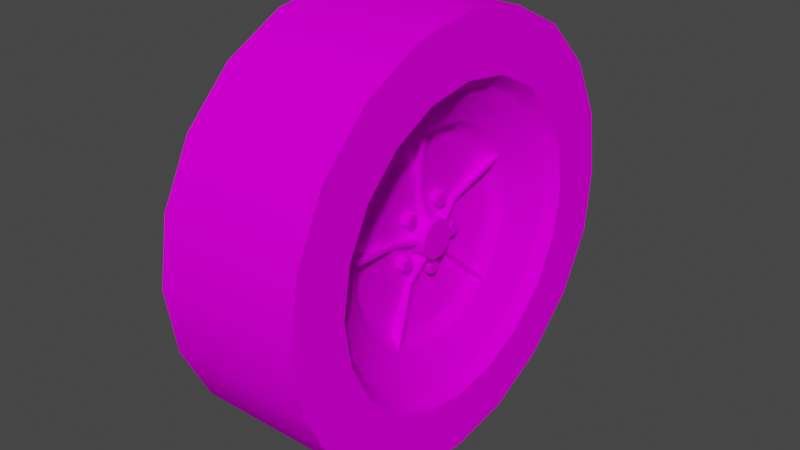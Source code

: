 # Source: RivieraWheel.blend  (saved by Blender 2.92.15; exported with 4.5.12 LTS)
import bpy
from mathutils import Matrix  # noqa: F401  (used for matrix-valued properties, if any)

bpy.ops.wm.read_factory_settings(use_empty=True)
scene = bpy.context.scene
scene.name = 'Scene'

# ---- collections
col_collection = bpy.data.collections.new('Collection'); scene.collection.children.link(col_collection)

# ---- images (referenced by path relative to the original .blend; pixels are not part of the script)
import os
ASSET_DIR = os.environ.get("B2B_ASSET_DIR", "")  # directory of the original .blend (textures are referenced by path, not embedded)
HERE = os.path.dirname(os.path.abspath(__file__))  # packed textures are extracted next to this script under _unpacked/

def load_image(name, relpath, width, height, colorspace="sRGB"):
    """Load a texture the original file referenced (path relative to the .blend, or extracted next to this script)."""
    p = next((c for c in (os.path.join(HERE, relpath), os.path.join(ASSET_DIR, relpath)) if relpath and os.path.exists(c)), "")
    if p:
        img = bpy.data.images.load(p, check_existing=True)
        img.name = name
    else:  # same state as the original file: an image datablock whose file is absent (Cycles renders it pink)
        img = bpy.data.images.new(name, width, height)
        img.source = "FILE"
        img.filepath = "//" + (relpath or name)
    img.colorspace_settings.name = colorspace
    return img
img_wheel_png = load_image('Wheel.png', 'Wheel.png', 1024, 1024, 'sRGB')

# ---- materials (node trees are filled in below, after node groups)
mat_wheel = bpy.data.materials.new('Wheel')
mat_wheel.use_backface_culling = True
mat_wheel.use_transparent_shadow = False

# ---- node groups
ng_auto_smooth = bpy.data.node_groups.new('Auto Smooth', 'GeometryNodeTree')
_s = ng_auto_smooth.interface.new_socket(name='Geometry', in_out='OUTPUT', socket_type='NodeSocketGeometry')
_s = ng_auto_smooth.interface.new_socket(name='Geometry', in_out='INPUT', socket_type='NodeSocketGeometry')
_s = ng_auto_smooth.interface.new_socket(name='Angle', in_out='INPUT', socket_type='NodeSocketFloat')
_s.subtype = 'ANGLE'
_s.min_value = 0.0
_s.max_value = 3.142
ng_auto_smooth.is_modifier = True
_N = ng_auto_smooth.nodes; _L = ng_auto_smooth.links
n0 = _N.new('NodeGroupOutput'); n0.name = 'Group Output'; n0.location = (480, -100)
n1 = _N.new('NodeGroupInput'); n1.name = 'Group Input'; n1.location = (-420, -300)
n2 = _N.new('NodeGroupInput'); n2.name = 'Group Input.001'; n2.location = (-60, -100)
n3 = _N.new('GeometryNodeSetShadeSmooth'); n3.name = 'Set Shade Smooth'; n3.location = (120, -100)
n3.domain = 'EDGE'
n4 = _N.new('GeometryNodeSetShadeSmooth'); n4.name = 'Set Shade Smooth.001'; n4.location = (300, -100)
n5 = _N.new('GeometryNodeInputMeshEdgeAngle'); n5.name = 'Edge Angle'; n5.location = (-420, -220)
n6 = _N.new('GeometryNodeInputEdgeSmooth'); n6.name = 'Is Edge Smooth'; n6.location = (-60, -160)
n7 = _N.new('GeometryNodeInputShadeSmooth'); n7.name = 'Is Face Smooth'; n7.location = (-240, -340)
n8 = _N.new('FunctionNodeBooleanMath'); n8.name = 'Boolean Math'; n8.location = (-60, -220)
n9 = _N.new('FunctionNodeCompare'); n9.name = 'Compare'; n9.location = (-240, -180)
n9.operation = 'LESS_EQUAL'
_L.new(n5.outputs[0], n9.inputs[0])
_L.new(n4.outputs[0], n0.inputs[0])
_L.new(n1.outputs[1], n9.inputs[1])
_L.new(n9.outputs[0], n8.inputs[0])
_L.new(n7.outputs[0], n8.inputs[1])
_L.new(n2.outputs[0], n3.inputs[0])
_L.new(n6.outputs[0], n3.inputs[1])
_L.new(n3.outputs[0], n4.inputs[0])
_L.new(n8.outputs[0], n3.inputs[2])
n0.is_active_output = True

# ---- material node trees
mat_wheel.use_nodes = True; mat_wheel.node_tree.nodes.clear()
_N = mat_wheel.node_tree.nodes; _L = mat_wheel.node_tree.links
n0 = _N.new('ShaderNodeBsdfPrincipled'); n0.name = 'Principled BSDF'; n0.location = (10, 300)
n0.distribution = 'GGX'
n0.subsurface_method = 'BURLEY'
n0.inputs[3].default_value = 1.45
n0.inputs[13].default_value = 0.0
n0.inputs[27].default_value = (0.0, 0.0, 0.0, 1.0)
n0.inputs[28].default_value = 1.0
n1 = _N.new('ShaderNodeOutputMaterial'); n1.name = 'Material Output'; n1.location = (300, 300)
n2 = _N.new('ShaderNodeTexImage'); n2.name = 'Image Texture'; n2.location = (-335, 151)
n2.image = img_wheel_png
_L.new(n0.outputs[0], n1.inputs[0])
_L.new(n2.outputs[0], n0.inputs[0])
n1.is_active_output = True

# ---- world
world_world = bpy.data.worlds.new('World'); scene.world = world_world
world_world.use_nodes = True; world_world.node_tree.nodes.clear()
_N = world_world.node_tree.nodes; _L = world_world.node_tree.links
n0 = _N.new('ShaderNodeOutputWorld'); n0.name = 'World Output'; n0.location = (300, 300)
n1 = _N.new('ShaderNodeBackground'); n1.name = 'Background'; n1.location = (10, 300)
n1.inputs[0].default_value = (0.05088, 0.05088, 0.05088, 1.0)
_L.new(n1.outputs[0], n0.inputs[0])
n0.is_active_output = True
world_world.color = (0.05088, 0.05088, 0.05088)
world_world.use_sun_shadow = False
world_world.sun_shadow_jitter_overblur = 0.0

# ---- meshes
me_cube_008 = bpy.data.meshes.new('Cube.008')
me_cube_008.from_pydata([(-0.146, -0.0001663, -0.3455), (-0.1448, -0.0001657, -0.2319), (-0.1431, -0.09877, -0.3306), (-0.1448, -0.07183, -0.2205), (-0.1431, -0.1951, -0.2815), (-0.1448, -0.1365, -0.1876), (-0.1461, -0.2797, -0.203), (-0.1448, -0.1878, -0.1363), (-0.1461, -0.3287, -0.1067), (-0.1448, -0.2207, -0.07163), (-0.1461, -0.3457, 2.81e-05), (-0.1448, -0.2321, 2.736e-05), (-0.1461, -0.3287, 0.1068), (-0.1448, -0.2207, 0.07169), (-0.1461, -0.2797, 0.2031), (-0.1448, -0.1878, 0.1363), (-0.1461, -0.2032, 0.2795), (-0.1448, -0.1365, 0.1876), (-0.1461, -0.1069, 0.3286), (-0.1448, -0.07182, 0.2206), (-0.1461, -0.0001611, 0.3455), (-0.1448, -0.0001621, 0.2319), (-0.1461, 0.1066, 0.3286), (-0.1448, 0.0715, 0.2206), (-0.1461, 0.2029, 0.2795), (-0.1448, 0.1361, 0.1876), (-0.1461, 0.2793, 0.2031), (-0.1448, 0.1874, 0.1363), (-0.1461, 0.3284, 0.1068), (-0.1448, 0.2204, 0.07168), (-0.1461, 0.3453, 2.284e-05), (-0.1448, 0.2317, 2.387e-05), (-0.1461, 0.3284, -0.1067), (-0.1448, 0.2204, -0.07164), (-0.1461, 0.2793, -0.2031), (-0.1448, 0.1874, -0.1363), (-0.146, 0.2029, -0.2795), (-0.1448, 0.1361, -0.1876), (-0.146, 0.1066, -0.3286), (-0.1448, 0.07149, -0.2205), (0.0948, -0.09877, -0.3306), (0.09187, -0.0001664, -0.3455), (0.09479, -0.1951, -0.2815), (0.09186, -0.2797, -0.203), (0.09186, -0.3287, -0.1067), (0.09185, -0.3457, 3.862e-05), (0.09185, -0.3287, 0.1068), (0.09185, -0.2797, 0.2031), (0.09184, -0.2032, 0.2795), (0.09184, -0.1069, 0.3286), (0.09184, -0.0001613, 0.3455), (0.09184, 0.1066, 0.3286), (0.09184, 0.2029, 0.2795), (0.09185, 0.2793, 0.2031), (0.09185, 0.3284, 0.1068), (0.09185, 0.3453, 3.333e-05), (0.09186, 0.3284, -0.1067), (0.09186, 0.2793, -0.203), (0.09187, 0.2029, -0.2795), (0.09187, 0.1066, -0.3285), (0.04084, 0.05336, -0.1647), (0.04084, 0.1016, -0.1401), (0.04084, 0.14, -0.1018), (0.04084, 0.1646, -0.05349), (0.04084, 0.173, 3.458e-05), (0.04083, 0.1646, 0.05356), (0.09185, -0.2379, 0.07728), (0.04083, 0.14, 0.1018), (0.09185, -0.1471, 0.2023), (0.09184, -0.0774, 0.2378), (0.04083, 0.1016, 0.1402), (0.04083, 0.05336, 0.1648), (0.04083, -0.0001626, 0.1732), (0.04083, -0.05368, 0.1648), (0.09185, 0.2376, 0.07728), (0.09185, 0.2498, 3.417e-05), (0.09186, 0.2376, -0.07721), (0.09186, 0.2021, -0.1469), (0.09186, 0.1468, -0.2022), (0.09186, 0.07708, -0.2377), (0.09186, -0.07741, -0.2377), (0.09187, -0.0001658, -0.2499), (0.09186, -0.1471, -0.2022), (0.09186, -0.2024, -0.1469), (0.09186, -0.2379, -0.0772), (0.09185, -0.2501, 3.795e-05), (0.04083, -0.102, 0.1402), (0.09185, -0.2024, 0.147), (0.04083, -0.1403, 0.1018), (0.04083, -0.1649, 0.05356), (0.09184, -0.000162, 0.25), (0.09184, 0.07708, 0.2378), (0.09185, 0.1468, 0.2023), (0.09185, 0.2021, 0.147), (0.04084, -0.1734, 3.719e-05), (0.04084, -0.1649, -0.05348), (0.04084, -0.1403, -0.1018), (0.04084, -0.102, -0.1401), (0.04084, -0.0001652, -0.1732), (0.04084, -0.05369, -0.1647), (0.07255, -0.07183, -0.2205), (0.07255, -0.0001656, -0.2319), (0.07255, -0.1365, -0.1876), (0.07254, -0.1878, -0.1363), (0.07254, -0.2207, -0.07162), (0.07254, -0.2321, 3.781e-05), (0.07253, -0.2207, 0.0717), (0.07253, -0.1878, 0.1363), (0.07253, -0.1365, 0.1876), (0.07253, -0.07182, 0.2206), (0.07253, -0.0001621, 0.2319), (0.07253, 0.0715, 0.2206), (0.07253, 0.1361, 0.1876), (0.07253, 0.1874, 0.1363), (0.07253, 0.2204, 0.07169), (0.07254, 0.2317, 3.432e-05), (0.07254, 0.2204, -0.07163), (0.07254, 0.1874, -0.1363), (0.07255, 0.1361, -0.1876), (0.07255, 0.07149, -0.2205), (-0.1448, -0.07688, -0.2361), (-0.1448, -0.0001658, -0.2482), (-0.1448, -0.1461, -0.2008), (-0.1448, -0.201, -0.1459), (-0.1448, -0.2363, -0.07669), (-0.1448, -0.2484, 2.746e-05), (-0.1448, -0.2363, 0.07674), (-0.1448, -0.201, 0.1459), (-0.1448, -0.1461, 0.2009), (-0.1448, -0.07688, 0.2361), (-0.1448, -0.000162, 0.2483), (-0.1448, 0.07655, 0.2361), (-0.1448, 0.1458, 0.2009), (-0.1448, 0.2007, 0.1459), (-0.1448, 0.2359, 0.07674), (-0.1448, 0.2481, 2.372e-05), (-0.1448, 0.2359, -0.07669), (-0.1448, 0.2007, -0.1459), (-0.1448, 0.1458, -0.2008), (-0.1448, 0.07655, -0.2361), (-0.01989, -0.0001656, -0.2319), (-0.01989, -0.07183, -0.2205), (-0.0199, -0.1365, -0.1876), (-0.0199, -0.1878, -0.1363), (-0.0199, -0.2207, -0.07162), (-0.0199, -0.2321, 3.656e-05), (-0.01991, -0.2207, 0.0717), (-0.01991, -0.1878, 0.1363), (-0.01991, -0.1365, 0.1876), (-0.01991, -0.07182, 0.2206), (-0.01991, -0.0001621, 0.2319), (-0.01991, 0.0715, 0.2206), (-0.01991, 0.1361, 0.1876), (-0.01991, 0.1874, 0.1363), (-0.01991, 0.2204, 0.07169), (-0.0199, 0.2317, 3.307e-05), (-0.0199, 0.2204, -0.07163), (-0.0199, 0.1874, -0.1363), (-0.0199, 0.1361, -0.1876), (-0.01989, 0.07149, -0.2205), (-0.01354, -0.0001639, 3.519e-05), (0.01597, -0.0002795, -0.03056), (0.01597, 0.009161, -0.02907), (0.01596, 0.01768, -0.02473), (0.01596, 0.02444, -0.01797), (0.01596, 0.02878, -0.009452), (0.01596, 0.03027, -1.148e-05), (0.01595, 0.02878, 0.009429), (0.01595, 0.02444, 0.01795), (0.01595, 0.01768, 0.0247), (0.01595, 0.009161, 0.02904), (0.01594, -0.000279, 0.03054), (0.01595, -0.00972, 0.02904), (0.01595, -0.01824, 0.0247), (0.01595, -0.02499, 0.01795), (0.01595, -0.02933, 0.009429), (0.01596, -0.03083, -1.102e-05), (0.01596, -0.02933, -0.009452), (0.01596, -0.02499, -0.01797), (0.01596, -0.01824, -0.02473), (0.01597, -0.00972, -0.02907), (0.04475, -0.0002795, -0.03056), (0.04475, 0.009161, -0.02907), (0.04475, 0.01768, -0.02473), (0.04474, 0.02444, -0.01797), (0.04474, 0.02878, -0.009452), (0.04474, 0.03027, -1.148e-05), (0.04473, 0.02878, 0.009429), (0.04473, 0.02444, 0.01795), (0.04473, 0.01768, 0.0247), (0.04473, 0.009161, 0.02904), (0.04473, -0.000279, 0.03054), (0.04473, -0.00972, 0.02904), (0.04473, -0.01824, 0.0247), (0.04473, -0.02499, 0.01795), (0.04473, -0.02933, 0.009429), (0.04474, -0.03083, -1.102e-05), (0.04474, -0.02933, -0.009452), (0.04474, -0.02499, -0.01797), (0.04475, -0.01824, -0.02473), (0.04475, -0.00972, -0.02907), (0.0409, -0.1186, -0.1238), (0.0409, -0.122, -0.12), (0.0409, -0.1535, 0.07588), (0.0409, -0.1502, 0.083), (0.04089, 0.02479, 0.1695), (0.04089, 0.03077, 0.1686), (0.0409, 0.1682, 0.03105), (0.0409, 0.1691, 0.02482), (0.0409, 0.08071, -0.1507), (0.04091, 0.07553, -0.1532), (0.04081, 0.005022, -0.01593), (0.04081, 0.009701, -0.01354), (0.04081, 0.01662, 3.517e-05), (0.04081, 0.0158, 0.005222), (0.0408, 0.005023, 0.016), (0.0408, -0.0001638, 0.01682), (0.0408, -0.01374, 0.0099), (0.04081, -0.01613, 0.005222), (0.04081, -0.01374, -0.00983), (0.04081, -0.01003, -0.01354), (0.02057, -0.1186, -0.1238), (0.02057, -0.122, -0.12), (0.02056, -0.1535, 0.07588), (0.02056, -0.1502, 0.083), (0.02056, 0.02479, 0.1695), (0.02056, 0.03077, 0.1686), (0.02056, 0.1682, 0.03105), (0.02056, 0.1691, 0.02482), (0.02057, 0.08071, -0.1507), (0.02057, 0.07553, -0.1532), (0.01553, 0.005022, -0.01593), (0.01553, 0.009701, -0.01354), (0.01553, 0.01662, 3.517e-05), (0.01553, 0.0158, 0.005222), (0.01552, 0.005023, 0.016), (0.01552, -0.0001638, 0.01682), (0.01553, -0.01374, 0.0099), (0.01553, -0.01613, 0.005222), (0.01553, -0.01374, -0.00983), (0.01553, -0.01003, -0.01354), (0.0253, 0.01439, 0.07272), (0.0253, 0.008804, 0.07358), (0.01713, 0.01439, 0.07272), (0.01713, 0.008804, 0.07358), (0.0253, 0.07244, 0.01458), (0.02531, 0.07331, 0.008871), (0.01713, 0.07244, 0.01458), (0.01714, 0.07331, 0.008871), (0.02531, 0.03108, -0.06737), (0.02531, 0.03601, -0.06496), (0.01714, 0.03108, -0.06737), (0.01714, 0.03601, -0.06496), (0.0253, -0.0644, 0.03681), (0.0253, -0.06726, 0.03091), (0.01713, -0.0644, 0.03681), (0.01713, -0.06726, 0.03091), (0.02531, -0.05452, -0.05091), (0.02531, -0.05096, -0.05465), (0.01714, -0.05452, -0.05091), (0.01714, -0.05096, -0.05465), (0.02634, -0.0001651, -0.1608), (0.0201, -0.000165, -0.1472), (0.0201, 0.04533, -0.14), (0.02634, 0.04954, -0.1529), (0.02634, 0.09437, -0.1301), (0.0201, 0.08637, -0.1191), (0.0201, 0.1189, -0.0865), (0.02633, 0.13, -0.0945), (0.02633, 0.1528, -0.04967), (0.02009, 0.1399, -0.04546), (0.02009, 0.1471, 3.427e-05), (0.02633, 0.1607, 3.433e-05), (0.02633, 0.1528, 0.04974), (0.02009, 0.1399, 0.04553), (0.02009, 0.1189, 0.08657), (0.02633, 0.13, 0.09457), (0.02632, 0.09437, 0.1302), (0.02009, 0.08637, 0.1191), (0.02008, 0.04533, 0.1401), (0.02632, 0.04954, 0.153), (0.02632, -0.0001627, 0.1609), (0.02008, -0.0001628, 0.1473), (0.02008, -0.04566, 0.1401), (0.02632, -0.04986, 0.153), (0.02632, -0.0947, 0.1302), (0.02009, -0.0867, 0.1191), (0.02009, -0.1193, 0.08657), (0.02633, -0.1303, 0.09457), (0.02633, -0.1531, 0.04974), (0.02009, -0.1402, 0.04553), (0.02009, -0.1474, 3.649e-05), (0.02633, -0.161, 3.675e-05), (0.02633, -0.1531, -0.04966), (0.02009, -0.1402, -0.04546), (0.0201, -0.1193, -0.0865), (0.02633, -0.1303, -0.0945), (0.02634, -0.0947, -0.1301), (0.0201, -0.0867, -0.1191), (0.0201, -0.04566, -0.14), (0.02634, -0.04987, -0.1529), (0.03203, -0.01046, -0.06578), (0.01553, -0.01046, -0.06578), (0.03203, -0.000215, -0.06101), (0.01553, -0.000215, -0.06101), (0.03203, 0.0007768, -0.04976), (0.01553, 0.0007768, -0.04976), (0.03203, -0.008472, -0.04327), (0.01553, -0.008472, -0.04327), (0.03203, -0.01871, -0.04804), (0.01553, -0.01871, -0.04804), (0.03203, -0.0197, -0.05929), (0.01553, -0.0197, -0.05929), (0.03203, -0.05799, -0.01895), (0.01553, -0.05799, -0.01895), (0.03203, -0.04687, -0.01696), (0.01553, -0.04687, -0.01696), (0.03203, -0.04303, -0.006337), (0.01553, -0.04303, -0.006337), (0.03203, -0.05032, 0.002297), (0.01553, -0.05032, 0.002297), (0.03203, -0.06144, 0.0003076), (0.01553, -0.06144, 0.0003076), (0.03203, -0.06527, -0.01032), (0.01553, -0.06527, -0.01032), (0.03203, 0.05182, -0.03764), (0.01553, 0.05182, -0.03764), (0.03203, 0.06096, -0.03101), (0.01553, 0.06096, -0.03101), (0.03203, 0.05978, -0.01977), (0.01553, 0.05978, -0.01977), (0.03203, 0.04946, -0.01518), (0.01553, 0.04946, -0.01518), (0.03203, 0.04032, -0.02182), (0.01553, 0.04032, -0.02182), (0.03203, 0.0415, -0.03305), (0.01553, 0.0415, -0.03305), (0.03203, 0.04278, 0.02882), (0.01553, 0.04278, 0.02882), (0.03203, 0.05064, 0.03694), (0.01553, 0.05064, 0.03694), (0.03203, 0.04754, 0.0478), (0.01553, 0.04754, 0.0478), (0.03203, 0.03658, 0.05055), (0.01553, 0.03658, 0.05055), (0.03203, 0.02872, 0.04243), (0.01553, 0.02872, 0.04243), (0.03203, 0.03182, 0.03157), (0.01553, 0.03182, 0.03157), (0.03203, -0.02115, 0.04017), (0.01553, -0.02115, 0.04017), (0.03203, -0.01471, 0.04945), (0.01553, -0.01471, 0.04945), (0.03203, -0.01953, 0.05966), (0.01553, -0.01953, 0.05966), (0.03203, -0.03079, 0.0606), (0.01553, -0.03079, 0.0606), (0.03203, -0.03723, 0.05131), (0.01553, -0.03723, 0.05131), (0.03203, -0.0324, 0.0411), (0.01553, -0.0324, 0.0411)], [], [(0, 41, 40, 2), (2, 40, 42, 4), (4, 42, 43, 6), (6, 43, 44, 8), (8, 44, 45, 10), (10, 45, 46, 12), (12, 46, 47, 14), (14, 47, 48, 16), (16, 48, 49, 18), (18, 49, 50, 20), (20, 50, 51, 22), (22, 51, 52, 24), (24, 52, 53, 26), (26, 53, 54, 28), (28, 54, 55, 30), (30, 55, 56, 32), (32, 56, 57, 34), (34, 57, 58, 36), (36, 58, 59, 38), (38, 59, 41, 0), (27, 25, 132, 133), (81, 80, 40, 41), (80, 82, 42, 40), (82, 83, 43, 42), (83, 84, 44, 43), (84, 85, 45, 44), (85, 66, 46, 45), (66, 87, 47, 46), (87, 68, 48, 47), (68, 69, 49, 48), (69, 90, 50, 49), (90, 91, 51, 50), (91, 92, 52, 51), (92, 93, 53, 52), (93, 74, 54, 53), (74, 75, 55, 54), (75, 76, 56, 55), (76, 77, 57, 56), (77, 78, 58, 57), (78, 79, 59, 58), (79, 81, 41, 59), (96, 296, 293, 95), (99, 300, 297, 97), (297, 296, 96, 97), (261, 300, 99, 98), (293, 292, 94, 95), (263, 266, 163, 162), (267, 270, 165, 164), (271, 274, 167, 166), (275, 278, 169, 168), (279, 282, 171, 170), (283, 286, 173, 172), (287, 290, 175, 174), (291, 294, 177, 176), (295, 298, 179, 178), (262, 263, 162, 161), (101, 100, 80, 81), (100, 102, 82, 80), (102, 103, 83, 82), (103, 104, 84, 83), (104, 105, 85, 84), (105, 106, 66, 85), (106, 107, 87, 66), (107, 108, 68, 87), (108, 109, 69, 68), (109, 110, 90, 69), (110, 111, 91, 90), (111, 112, 92, 91), (112, 113, 93, 92), (113, 114, 74, 93), (114, 115, 75, 74), (115, 116, 76, 75), (116, 117, 77, 76), (117, 118, 78, 77), (118, 119, 79, 78), (119, 101, 81, 79), (116, 115, 64, 63), (157, 158, 160), (102, 100, 99, 97), (144, 145, 160), (115, 114, 65, 64), (158, 159, 160), (100, 101, 98, 99), (145, 146, 160), (114, 113, 67, 65), (159, 140, 160), (14, 16, 128, 127), (13, 11, 125, 126), (29, 27, 133, 134), (15, 13, 126, 127), (31, 29, 134, 135), (17, 15, 127, 128), (3, 1, 121, 120), (33, 31, 135, 136), (19, 17, 128, 129), (5, 3, 120, 122), (35, 33, 136, 137), (21, 19, 129, 130), (7, 5, 122, 123), (37, 35, 137, 138), (23, 21, 130, 131), (9, 7, 123, 124), (39, 37, 138, 139), (25, 23, 131, 132), (11, 9, 124, 125), (1, 39, 139, 121), (16, 18, 129, 128), (12, 14, 127, 126), (10, 12, 126, 125), (8, 10, 125, 124), (6, 8, 124, 123), (4, 6, 123, 122), (2, 4, 122, 120), (0, 2, 120, 121), (38, 0, 121, 139), (18, 20, 130, 129), (20, 22, 131, 130), (22, 24, 132, 131), (24, 26, 133, 132), (26, 28, 134, 133), (28, 30, 135, 134), (30, 32, 136, 135), (32, 34, 137, 136), (34, 36, 138, 137), (36, 38, 139, 138), (39, 1, 140, 159), (37, 39, 159, 158), (35, 37, 158, 157), (33, 35, 157, 156), (31, 33, 156, 155), (29, 31, 155, 154), (27, 29, 154, 153), (25, 27, 153, 152), (23, 25, 152, 151), (21, 23, 151, 150), (19, 21, 150, 149), (17, 19, 149, 148), (15, 17, 148, 147), (13, 15, 147, 146), (11, 13, 146, 145), (9, 11, 145, 144), (7, 9, 144, 143), (5, 7, 143, 142), (3, 5, 142, 141), (1, 3, 141, 140), (146, 147, 160), (113, 112, 70, 67), (147, 148, 160), (112, 111, 71, 70), (148, 149, 160), (111, 110, 72, 71), (149, 150, 160), (110, 109, 73, 72), (150, 151, 160), (109, 108, 86, 73), (143, 144, 160), (103, 102, 97, 96), (156, 157, 160), (117, 116, 63, 62), (142, 143, 160), (104, 103, 96, 95), (155, 156, 160), (118, 117, 62, 61), (141, 142, 160), (105, 104, 95, 94), (154, 155, 160), (119, 118, 61, 60), (140, 141, 160), (106, 105, 94, 89), (153, 154, 160), (101, 119, 60, 98), (107, 106, 89, 88), (152, 153, 160), (108, 107, 88, 86), (151, 152, 160), (289, 288, 88, 89), (285, 284, 73, 86), (281, 280, 71, 72), (278, 279, 170, 169), (282, 283, 172, 171), (286, 287, 174, 173), (290, 291, 176, 175), (294, 295, 178, 177), (298, 299, 180, 179), (299, 262, 161, 180), (274, 275, 168, 167), (270, 271, 166, 165), (266, 267, 164, 163), (265, 264, 60, 61), (94, 292, 289, 89), (277, 276, 67, 70), (88, 288, 285, 86), (273, 272, 64, 65), (73, 284, 281, 72), (269, 268, 62, 63), (71, 280, 277, 70), (67, 276, 273, 65), (64, 272, 269, 63), (180, 161, 181, 200), (62, 268, 265, 61), (200, 181, 182, 183, 184, 185, 186, 187, 188, 189, 190, 191, 192, 193, 194, 195, 196, 197, 198, 199), (179, 180, 200, 199), (164, 165, 185, 184), (178, 179, 199, 198), (161, 162, 182, 181), (162, 163, 183, 182), (176, 177, 197, 196), (167, 168, 188, 187), (169, 170, 190, 189), (174, 175, 195, 194), (165, 166, 186, 185), (171, 172, 192, 191), (172, 173, 193, 192), (163, 164, 184, 183), (173, 174, 194, 193), (170, 171, 191, 190), (175, 176, 196, 195), (168, 169, 189, 188), (177, 178, 198, 197), (166, 167, 187, 186), (257, 258, 220, 219), (253, 254, 218, 217), (241, 242, 216, 215), (246, 245, 214, 213), (249, 250, 212, 211), (258, 201, 221, 260), (250, 209, 229, 252), (242, 205, 225, 244), (249, 211, 231, 251), (253, 217, 237, 255), (245, 207, 227, 247), (257, 219, 239, 259), (254, 203, 223, 256), (246, 213, 233, 248), (241, 215, 235, 243), (206, 241, 243, 226), (216, 242, 244, 236), (206, 205, 242, 241), (208, 246, 248, 228), (214, 245, 247, 234), (208, 207, 245, 246), (210, 249, 251, 230), (212, 250, 252, 232), (210, 209, 250, 249), (218, 254, 256, 238), (204, 253, 255, 224), (204, 203, 254, 253), (202, 257, 259, 222), (220, 258, 260, 240), (202, 201, 258, 257), (300, 261, 262, 299), (296, 297, 298, 295), (292, 293, 294, 291), (288, 289, 290, 287), (284, 285, 286, 283), (280, 281, 282, 279), (276, 277, 278, 275), (272, 273, 274, 271), (268, 269, 270, 267), (264, 265, 266, 263), (279, 278, 277, 280), (283, 282, 281, 284), (287, 286, 285, 288), (291, 290, 289, 292), (295, 294, 293, 296), (299, 298, 297, 300), (263, 262, 261, 264), (275, 274, 273, 276), (271, 270, 269, 272), (267, 266, 265, 268), (60, 264, 261, 98), (301, 302, 304, 303), (303, 304, 306, 305), (305, 306, 308, 307), (307, 308, 310, 309), (309, 310, 312, 311), (311, 312, 302, 301), (301, 303, 305, 307, 309, 311), (313, 314, 316, 315), (315, 316, 318, 317), (317, 318, 320, 319), (319, 320, 322, 321), (321, 322, 324, 323), (323, 324, 314, 313), (313, 315, 317, 319, 321, 323), (325, 326, 328, 327), (327, 328, 330, 329), (329, 330, 332, 331), (331, 332, 334, 333), (333, 334, 336, 335), (335, 336, 326, 325), (325, 327, 329, 331, 333, 335), (337, 338, 340, 339), (339, 340, 342, 341), (341, 342, 344, 343), (343, 344, 346, 345), (345, 346, 348, 347), (347, 348, 338, 337), (337, 339, 341, 343, 345, 347), (349, 350, 352, 351), (351, 352, 354, 353), (353, 354, 356, 355), (355, 356, 358, 357), (357, 358, 360, 359), (359, 360, 350, 349), (349, 351, 353, 355, 357, 359)])
me_cube_008.polygons.foreach_set('use_smooth', [True] * 306)
_k = set([(60, 61), (60, 98), (61, 62), (62, 63), (63, 64), (64, 65), (65, 67), (66, 85), (66, 87), (67, 70), (68, 69), (68, 87), (69, 90), (70, 71), (71, 72), (72, 73), (73, 86), (74, 75), (74, 93), (75, 76), (76, 77), (77, 78), (78, 79), (79, 81), (80, 81), (80, 82), (82, 83), (83, 84), (84, 85), (86, 88), (88, 89), (89, 94), (90, 91), (91, 92), (92, 93), (94, 95), (95, 96), (96, 97), (97, 99), (98, 99), (100, 101), (100, 102), (101, 119), (102, 103), (103, 104), (104, 105), (105, 106), (106, 107), (107, 108), (108, 109), (109, 110), (110, 111), (111, 112), (112, 113), (113, 114), (114, 115), (115, 116), (116, 117), (117, 118), (118, 119)])
me_cube_008.attributes.new('sharp_edge', 'BOOLEAN', 'EDGE').data.foreach_set('value', [ (min(e.vertices), max(e.vertices)) in _k for e in me_cube_008.edges])
_uv = me_cube_008.uv_layers.new(name='UVMap')
_uv.uv.foreach_set('vector', [0.1705, 0.4538, 0.3241, 0.4538, 0.3241, 0.6635, 0.1705, 0.6635, 0.1705, 0.4545, 0.3241, 0.4545, 0.3241, 0.6635, 0.1705, 0.6635, 0.1705, 0.455, 0.3241, 0.455, 0.3241, 0.6638, 0.1705, 0.6638, 0.1705, 0.4544, 0.3241, 0.4544, 0.3241, 0.6649, 0.1705, 0.6649, 0.3244, 0.6628, 0.1708, 0.6628, 0.1708, 0.4551, 0.3244, 0.4551, 0.3244, 0.6638, 0.1708, 0.6638, 0.1708, 0.4551, 0.3244, 0.4551, 0.3244, 0.6638, 0.1708, 0.6638, 0.1708, 0.4542, 0.3244, 0.4542, 0.3244, 0.6629, 0.1708, 0.6629, 0.1708, 0.4545, 0.3244, 0.4545, 0.3244, 0.664, 0.1708, 0.664, 0.1708, 0.4538, 0.3244, 0.4538, 0.3241, -0.3945, 0.1705, -0.3945, 0.1705, -0.5842, 0.3241, -0.5842, 0.3241, 0.6638, 0.1705, 0.6638, 0.1705, 0.4534, 0.3241, 0.4534, 0.3241, 0.6639, 0.1705, 0.6639, 0.1705, 0.4538, 0.3241, 0.4538, 0.3241, 0.664, 0.1705, 0.664, 0.1705, 0.4535, 0.3241, 0.4535, 0.3241, 0.6637, 0.1705, 0.6637, 0.1705, 0.4538, 0.3241, 0.4538, 0.3242, 0.6645, 0.1706, 0.6645, 0.1706, 0.4538, 0.3242, 0.4538, 0.3242, 0.6633, 0.1706, 0.6633, 0.1706, 0.4533, 0.3242, 0.4533, 0.3242, 0.6627, 0.1706, 0.6627, 0.1706, 0.4539, 0.3242, 0.4539, 0.3242, 0.6643, 0.1706, 0.6643, 0.1706, 0.453, 0.3242, 0.453, 0.3242, 0.6634, 0.1706, 0.6634, 0.1706, 0.4532, 0.3242, 0.4532, 0.1705, 0.4539, 0.3241, 0.4539, 0.3241, 0.6645, 0.1705, 0.6645, 0.833, 0.05252, 0.8069, 0.03579, 0.8079, 0.02373, 0.8358, 0.04165, 0.3792, 0.6338, 0.3933, 0.5461, 0.4858, 0.5758, 0.4626, 0.7199, 0.3933, 0.5461, 0.3933, 0.4539, 0.4858, 0.4242, 0.4858, 0.5758, 0.3933, 0.4539, 0.3792, 0.3662, 0.4626, 0.2801, 0.4858, 0.4242, 0.3792, 0.3662, 0.3524, 0.2916, 0.4187, 0.1575, 0.4626, 0.2801, 0.3524, 0.2916, 0.3156, 0.2374, 0.3581, 0.06846, 0.4187, 0.1575, 0.3156, 0.2374, 0.2722, 0.2089, 0.2869, 0.02163, 0.3581, 0.06846, 0.2722, 0.2089, 0.2267, 0.2089, 0.212, 0.02163, 0.2869, 0.02163, 0.2267, 0.2089, 0.1834, 0.2374, 0.1409, 0.06846, 0.212, 0.02163, 0.1834, 0.2374, 0.1465, 0.2916, 0.0803, 0.1575, 0.1409, 0.06846, 0.1465, 0.2916, 0.1198, 0.3662, 0.0363, 0.2801, 0.0803, 0.1575, 0.1198, 0.3662, 0.1057, 0.4539, 0.01317, 0.4242, 0.0363, 0.2801, 0.1057, 0.4539, 0.1057, 0.5461, 0.01317, 0.5758, 0.01317, 0.4242, 0.1057, 0.5461, 0.1198, 0.6338, 0.0363, 0.7199, 0.01317, 0.5758, 0.1198, 0.6338, 0.1465, 0.7084, 0.0803, 0.8425, 0.0363, 0.7199, 0.1465, 0.7084, 0.1834, 0.7626, 0.1409, 0.9315, 0.0803, 0.8425, 0.1834, 0.7626, 0.2267, 0.7911, 0.212, 0.9784, 0.1409, 0.9315, 0.2267, 0.7911, 0.2722, 0.7911, 0.2869, 0.9784, 0.212, 0.9784, 0.2722, 0.7911, 0.3156, 0.7626, 0.3581, 0.9315, 0.2869, 0.9784, 0.3156, 0.7626, 0.3524, 0.7084, 0.4187, 0.8425, 0.3581, 0.9315, 0.3524, 0.7084, 0.3792, 0.6338, 0.4626, 0.7199, 0.4187, 0.8425, 0.4448, 0.1295, 0.4458, 0.1257, 0.451, 0.129, 0.4506, 0.1332, 0.4362, 0.1124, 0.4381, 0.1105, 0.4414, 0.1193, 0.4399, 0.1223, 0.4414, 0.1193, 0.4458, 0.1257, 0.4448, 0.1295, 0.4399, 0.1223, 0.4364, 0.1002, 0.4381, 0.1105, 0.4362, 0.1124, 0.4344, 0.1009, 0.451, 0.129, 0.4565, 0.129, 0.4568, 0.1332, 0.4506, 0.1332, 0.438, 0.08978, 0.4395, 0.08035, 0.4516, 0.09246, 0.4514, 0.0938, 0.4423, 0.07228, 0.4463, 0.06635, 0.4526, 0.09047, 0.452, 0.09131, 0.451, 0.06316, 0.456, 0.06303, 0.454, 0.09001, 0.4533, 0.09003, 0.4607, 0.06598, 0.4648, 0.07175, 0.4552, 0.09126, 0.4546, 0.09044, 0.4678, 0.07977, 0.4693, 0.08927, 0.4559, 0.09373, 0.4556, 0.09239, 0.4694, 0.09926, 0.4679, 0.1088, 0.4557, 0.09649, 0.4559, 0.09514, 0.4649, 0.1168, 0.4609, 0.1227, 0.4547, 0.09847, 0.4552, 0.09763, 0.4562, 0.1258, 0.4512, 0.1258, 0.4533, 0.09892, 0.454, 0.09891, 0.4465, 0.1228, 0.4425, 0.117, 0.4521, 0.09767, 0.4526, 0.09849, 0.438, 0.09964, 0.438, 0.08978, 0.4514, 0.0938, 0.4514, 0.0952, 0.5263, 0.5746, 0.548, 0.7066, 0.5248, 0.73, 0.5009, 0.5829, 0.548, 0.7066, 0.5891, 0.8198, 0.5704, 0.8565, 0.5248, 0.73, 0.5891, 0.8198, 0.6458, 0.9027, 0.6336, 0.9493, 0.5704, 0.8565, 0.6458, 0.9027, 0.7126, 0.9468, 0.7082, 0.9989, 0.6336, 0.9493, 0.7126, 0.9468, 0.7833, 0.9476, 0.7871, 1.0, 0.7082, 0.9989, 0.7833, 0.9476, 0.8507, 0.9045, 0.8625, 0.9522, 0.7871, 1.0, 0.8507, 0.9045, 0.9084, 0.8216, 0.9271, 0.8597, 0.8625, 0.9522, 0.9084, 0.8216, 0.9505, 0.7065, 0.9743, 0.7313, 0.9271, 0.8597, 0.9505, 0.7065, 0.9727, 0.5703, 0.9993, 0.579, 0.9743, 0.7313, 0.9727, 0.5703, 0.9723, 0.4262, 0.9993, 0.4172, 0.9993, 0.579, 0.9723, 0.4262, 0.9495, 0.2896, 0.9732, 0.2642, 0.9993, 0.4172, 0.9495, 0.2896, 0.9064, 0.1753, 0.9249, 0.1364, 0.9732, 0.2642, 0.9064, 0.1753, 0.8479, 0.09376, 0.8594, 0.04561, 0.9249, 0.1364, 0.8479, 0.09376, 0.7799, 0.05269, 0.7834, 0.0, 0.8594, 0.04561, 0.7799, 0.05269, 0.7092, 0.05568, 0.7043, 0.003622, 0.7834, 0.0, 0.7092, 0.05568, 0.6425, 0.1021, 0.6299, 0.05574, 0.7043, 0.003622, 0.6425, 0.1021, 0.5865, 0.1871, 0.5674, 0.1509, 0.6299, 0.05574, 0.5865, 0.1871, 0.5463, 0.3021, 0.5227, 0.2794, 0.5674, 0.1509, 0.5463, 0.3021, 0.5258, 0.4356, 0.5, 0.4284, 0.5227, 0.2794, 0.5258, 0.4356, 0.5263, 0.5746, 0.5009, 0.5829, 0.5, 0.4284, 0.6425, 0.1021, 0.7092, 0.05568, 0.7257, 0.2401, 0.6866, 0.2669, 0.7896, 1.0, 0.7104, 1.0, 0.75, 0.5, 0.5891, 0.8198, 0.548, 0.7066, 0.6307, 0.6219, 0.655, 0.6884, 0.5245, 0.2702, 0.571, 0.142, 0.75, 0.5, 0.7092, 0.05568, 0.7799, 0.05269, 0.7671, 0.2388, 0.7257, 0.2401, 0.7104, 1.0, 0.6351, 0.9511, 0.75, 0.5, 0.548, 0.7066, 0.5263, 0.5746, 0.618, 0.544, 0.6307, 0.6219, 0.571, 0.142, 0.6351, 0.04894, 0.75, 0.5, 0.7799, 0.05269, 0.8479, 0.09376, 0.8068, 0.2633, 0.7671, 0.2388, 0.6351, 0.9511, 0.571, 0.858, 0.75, 0.5, 0.01148, 0.4193, 0.03478, 0.2753, 0.12, 0.3625, 0.106, 0.4494, 0.7067, 0.2338, 0.7152, 0.2853, 0.7097, 0.2908, 0.7006, 0.2357, 0.8551, 0.08434, 0.833, 0.05252, 0.8358, 0.04165, 0.8595, 0.07571, 0.7067, 0.1796, 0.7067, 0.2338, 0.7006, 0.2357, 0.7006, 0.1777, 0.8712, 0.1281, 0.8551, 0.08434, 0.8595, 0.07571, 0.8767, 0.1226, 0.7152, 0.1281, 0.7067, 0.1796, 0.7006, 0.1777, 0.7097, 0.1226, 0.8069, 0.3776, 0.833, 0.3609, 0.8358, 0.3718, 0.8079, 0.3897, 0.8797, 0.1796, 0.8712, 0.1281, 0.8767, 0.1226, 0.8858, 0.1777, 0.7313, 0.08434, 0.7152, 0.1281, 0.7097, 0.1226, 0.7269, 0.07571, 0.7795, 0.3776, 0.8069, 0.3776, 0.8079, 0.3897, 0.7785, 0.3897, 0.8797, 0.2338, 0.8797, 0.1796, 0.8858, 0.1777, 0.8858, 0.2357, 0.7535, 0.05252, 0.7313, 0.08434, 0.7269, 0.07571, 0.7507, 0.04164, 0.7535, 0.3609, 0.7795, 0.3776, 0.7785, 0.3897, 0.7507, 0.3718, 0.8712, 0.2853, 0.8797, 0.2338, 0.8858, 0.2357, 0.8767, 0.2908, 0.7795, 0.03579, 0.7535, 0.05252, 0.7507, 0.04164, 0.7785, 0.02373, 0.7313, 0.3291, 0.7535, 0.3609, 0.7507, 0.3718, 0.7269, 0.3377, 0.8551, 0.3291, 0.8712, 0.2853, 0.8767, 0.2908, 0.8595, 0.3377, 0.8069, 0.03579, 0.7795, 0.03579, 0.7785, 0.02373, 0.8079, 0.02373, 0.7152, 0.2853, 0.7313, 0.3291, 0.7269, 0.3377, 0.7097, 0.2908, 0.833, 0.3609, 0.8551, 0.3291, 0.8595, 0.3377, 0.8358, 0.3718, 0.03478, 0.2753, 0.0791, 0.1527, 0.1467, 0.2886, 0.12, 0.3625, 0.01148, 0.5708, 0.01148, 0.4193, 0.106, 0.4494, 0.106, 0.5408, 0.03478, 0.7149, 0.01148, 0.5708, 0.106, 0.5408, 0.12, 0.6277, 0.0791, 0.8375, 0.03478, 0.7149, 0.12, 0.6277, 0.1467, 0.7016, 0.1401, 0.9265, 0.0791, 0.8375, 0.1467, 0.7016, 0.1835, 0.7553, 0.2118, 0.9733, 0.1401, 0.9265, 0.1835, 0.7553, 0.2268, 0.7835, 0.2872, 0.9733, 0.2118, 0.9733, 0.2268, 0.7835, 0.2722, 0.7835, 0.3589, 0.9265, 0.2872, 0.9733, 0.2722, 0.7835, 0.3155, 0.7553, 0.4199, 0.8375, 0.3589, 0.9265, 0.3155, 0.7553, 0.3523, 0.7016, 0.0791, 0.1527, 0.1401, 0.06364, 0.1835, 0.2349, 0.1467, 0.2886, 0.1401, 0.06364, 0.2118, 0.01683, 0.2268, 0.2066, 0.1835, 0.2349, 0.2118, 0.01683, 0.2872, 0.01683, 0.2722, 0.2066, 0.2268, 0.2066, 0.2872, 0.01683, 0.3589, 0.06364, 0.3155, 0.2349, 0.2722, 0.2066, 0.3589, 0.06364, 0.4199, 0.1527, 0.3523, 0.2886, 0.3155, 0.2349, 0.4199, 0.1527, 0.4642, 0.2752, 0.379, 0.3625, 0.3523, 0.2886, 0.4642, 0.2752, 0.4875, 0.4193, 0.3931, 0.4494, 0.379, 0.3625, 0.4875, 0.4193, 0.4875, 0.5708, 0.3931, 0.5408, 0.3931, 0.4494, 0.4875, 0.5708, 0.4642, 0.7149, 0.379, 0.6277, 0.3931, 0.5408, 0.4642, 0.7149, 0.4199, 0.8375, 0.3523, 0.7016, 0.379, 0.6277, 0.8495, 0.6197, 0.8636, 0.5504, 0.986, 0.6066, 0.9501, 0.7533, 0.8247, 0.6767, 0.8495, 0.6197, 0.9501, 0.7533, 0.8951, 0.8636, 0.7918, 0.7152, 0.8247, 0.6767, 0.8951, 0.8636, 0.8279, 0.9319, 0.7545, 0.7308, 0.7918, 0.7152, 0.8279, 0.9319, 0.7552, 0.9551, 0.7164, 0.7222, 0.7545, 0.7308, 0.7552, 0.9551, 0.6837, 0.9337, 0.681, 0.6922, 0.7164, 0.7222, 0.6837, 0.9337, 0.6195, 0.8715, 0.652, 0.643, 0.681, 0.6922, 0.6195, 0.8715, 0.5685, 0.7751, 0.6316, 0.5813, 0.652, 0.643, 0.5685, 0.7751, 0.5354, 0.655, 0.6222, 0.5116, 0.6316, 0.5813, 0.5354, 0.655, 0.5229, 0.5242, 0.6244, 0.4398, 0.6222, 0.5116, 0.5229, 0.5242, 0.5305, 0.3969, 0.6382, 0.3734, 0.6244, 0.4398, 0.5305, 0.3969, 0.5512, 0.2754, 0.662, 0.3181, 0.6382, 0.3734, 0.5512, 0.2754, 0.5908, 0.1679, 0.6936, 0.2792, 0.662, 0.3181, 0.5908, 0.1679, 0.6469, 0.08772, 0.7304, 0.2608, 0.6936, 0.2792, 0.6469, 0.08772, 0.714, 0.04496, 0.7687, 0.2641, 0.7304, 0.2608, 0.714, 0.04496, 0.7856, 0.04491, 0.8048, 0.2906, 0.7687, 0.2641, 0.7856, 0.04491, 0.855, 0.0889, 0.835, 0.3382, 0.8048, 0.2906, 0.855, 0.0889, 0.9154, 0.1744, 0.8562, 0.4014, 0.835, 0.3382, 0.9154, 0.1744, 0.9609, 0.2951, 0.8661, 0.4748, 0.8562, 0.4014, 0.9609, 0.2951, 0.986, 0.4429, 0.8636, 0.5504, 0.8661, 0.4748, 0.986, 0.4429, 0.986, 0.6066, 0.6351, 0.04894, 0.7104, 0.0, 0.75, 0.5, 0.8479, 0.09376, 0.9064, 0.1753, 0.8408, 0.3113, 0.8068, 0.2633, 0.7104, 0.0, 0.7896, 0.0, 0.75, 0.5, 0.9064, 0.1753, 0.9495, 0.2896, 0.8657, 0.3781, 0.8408, 0.3113, 0.7896, 0.0, 0.8649, 0.04894, 0.75, 0.5, 0.9495, 0.2896, 0.9723, 0.4262, 0.8791, 0.4575, 0.8657, 0.3781, 0.8649, 0.04894, 0.929, 0.142, 0.75, 0.5, 0.9723, 0.4262, 0.9727, 0.5703, 0.8791, 0.5412, 0.8791, 0.4575, 0.929, 0.142, 0.9755, 0.2702, 0.75, 0.5, 0.9727, 0.5703, 0.9505, 0.7065, 0.8664, 0.6205, 0.8791, 0.5412, 0.5, 0.4208, 0.5245, 0.2702, 0.75, 0.5, 0.6458, 0.9027, 0.5891, 0.8198, 0.655, 0.6884, 0.6884, 0.7368, 0.8649, 0.9511, 0.7896, 1.0, 0.75, 0.5, 0.5865, 0.1871, 0.6425, 0.1021, 0.6866, 0.2669, 0.6535, 0.3164, 0.5, 0.5792, 0.5, 0.4208, 0.75, 0.5, 0.7126, 0.9468, 0.6458, 0.9027, 0.6884, 0.7368, 0.7277, 0.7623, 0.929, 0.858, 0.8649, 0.9511, 0.75, 0.5, 0.5463, 0.3021, 0.5865, 0.1871, 0.6535, 0.3164, 0.6298, 0.3837, 0.5245, 0.7298, 0.5, 0.5792, 0.75, 0.5, 0.7833, 0.9476, 0.7126, 0.9468, 0.7277, 0.7623, 0.769, 0.7623, 0.9755, 0.7298, 0.929, 0.858, 0.75, 0.5, 0.5258, 0.4356, 0.5463, 0.3021, 0.6298, 0.3837, 0.6175, 0.4621, 0.571, 0.858, 0.5245, 0.7298, 0.75, 0.5, 0.8507, 0.9045, 0.7833, 0.9476, 0.769, 0.7623, 0.8085, 0.7367, 1.0, 0.5792, 0.9755, 0.7298, 0.75, 0.5, 0.5263, 0.5746, 0.5258, 0.4356, 0.6175, 0.4621, 0.618, 0.544, 0.9084, 0.8216, 0.8507, 0.9045, 0.8085, 0.7367, 0.842, 0.6878, 1.0, 0.4208, 1.0, 0.5792, 0.75, 0.5, 0.9505, 0.7065, 0.9084, 0.8216, 0.842, 0.6878, 0.8664, 0.6205, 0.9755, 0.2702, 1.0, 0.4208, 0.75, 0.5, 0.4617, 0.1256, 0.4661, 0.1192, 0.4676, 0.1222, 0.4626, 0.1294, 0.4693, 0.1103, 0.471, 0.09976, 0.4731, 0.1004, 0.4712, 0.1122, 0.471, 0.08872, 0.4692, 0.07824, 0.4711, 0.07623, 0.4731, 0.08801, 0.4648, 0.07175, 0.4678, 0.07977, 0.4556, 0.09239, 0.4552, 0.09126, 0.4693, 0.08927, 0.4694, 0.09926, 0.4559, 0.09514, 0.4559, 0.09373, 0.4679, 0.1088, 0.4649, 0.1168, 0.4552, 0.09763, 0.4557, 0.09649, 0.4609, 0.1227, 0.4562, 0.1258, 0.454, 0.09891, 0.4547, 0.09847, 0.4512, 0.1258, 0.4465, 0.1228, 0.4526, 0.09849, 0.4533, 0.09892, 0.4425, 0.117, 0.4396, 0.109, 0.4516, 0.09654, 0.4521, 0.09767, 0.4396, 0.109, 0.438, 0.09964, 0.4514, 0.0952, 0.4516, 0.09654, 0.456, 0.06303, 0.4607, 0.06598, 0.4546, 0.09044, 0.454, 0.09001, 0.4463, 0.06635, 0.451, 0.06316, 0.4533, 0.09003, 0.4526, 0.09047, 0.4395, 0.08035, 0.4423, 0.07228, 0.452, 0.09131, 0.4516, 0.09246, 0.438, 0.07891, 0.4364, 0.0893, 0.4343, 0.0887, 0.4361, 0.07705, 0.4568, 0.1332, 0.4565, 0.129, 0.4617, 0.1256, 0.4626, 0.1294, 0.4659, 0.06939, 0.4614, 0.06303, 0.4624, 0.05919, 0.4674, 0.06631, 0.4676, 0.1222, 0.4661, 0.1192, 0.4693, 0.1103, 0.4712, 0.1122, 0.4562, 0.05978, 0.4507, 0.05994, 0.4503, 0.05575, 0.4565, 0.05556, 0.4731, 0.1004, 0.471, 0.09976, 0.471, 0.08872, 0.4731, 0.08801, 0.4455, 0.06347, 0.4412, 0.07001, 0.4396, 0.06707, 0.4445, 0.05972, 0.4711, 0.07623, 0.4692, 0.07824, 0.4659, 0.06939, 0.4674, 0.06631, 0.4624, 0.05919, 0.4614, 0.06303, 0.4562, 0.05978, 0.4565, 0.05556, 0.4503, 0.05575, 0.4507, 0.05994, 0.4455, 0.06347, 0.4445, 0.05972, 0.6976, 0.9998, 0.6128, 0.9429, 0.7387, 0.5386, 0.75, 0.5478, 0.4396, 0.06707, 0.4412, 0.07001, 0.438, 0.07891, 0.4361, 0.07705, 0.75, 0.5478, 0.7387, 0.5386, 0.7293, 0.5228, 0.7229, 0.5016, 0.7198, 0.4772, 0.7209, 0.452, 0.7258, 0.4279, 0.7343, 0.4081, 0.7453, 0.3937, 0.758, 0.3872, 0.771, 0.3885, 0.7832, 0.3982, 0.7931, 0.4156, 0.7995, 0.4383, 0.8019, 0.4637, 0.8001, 0.4896, 0.795, 0.5132, 0.7863, 0.5322, 0.7751, 0.5446, 0.7625, 0.5492, 0.7839, 1.0, 0.6976, 0.9998, 0.75, 0.5478, 0.7625, 0.5492, 0.5, 0.4934, 0.5148, 0.3326, 0.7209, 0.452, 0.7198, 0.4772, 0.8637, 0.9478, 0.7839, 1.0, 0.7625, 0.5492, 0.7751, 0.5446, 0.6128, 0.9429, 0.5497, 0.8158, 0.7293, 0.5228, 0.7387, 0.5386, 0.5497, 0.8158, 0.5114, 0.6601, 0.7229, 0.5016, 0.7293, 0.5228, 0.9759, 0.7223, 0.9296, 0.8513, 0.7863, 0.5322, 0.795, 0.5132, 0.6087, 0.08638, 0.6764, 0.02078, 0.7453, 0.3937, 0.7343, 0.4081, 0.7489, 0.0, 0.8191, 0.02332, 0.771, 0.3885, 0.758, 0.3872, 0.9995, 0.4249, 0.9995, 0.5753, 0.8001, 0.4896, 0.8019, 0.4637, 0.5148, 0.3326, 0.5527, 0.193, 0.7258, 0.4279, 0.7209, 0.452, 0.8808, 0.08581, 0.9359, 0.1693, 0.7931, 0.4156, 0.7832, 0.3982, 0.9359, 0.1693, 0.9772, 0.2854, 0.7995, 0.4383, 0.7931, 0.4156, 0.5114, 0.6601, 0.5, 0.4934, 0.7198, 0.4772, 0.7229, 0.5016, 0.9772, 0.2854, 0.9995, 0.4249, 0.8019, 0.4637, 0.7995, 0.4383, 0.8191, 0.02332, 0.8808, 0.08581, 0.7832, 0.3982, 0.771, 0.3885, 0.9995, 0.5753, 0.9759, 0.7223, 0.795, 0.5132, 0.8001, 0.4896, 0.6764, 0.02078, 0.7489, 0.0, 0.758, 0.3872, 0.7453, 0.3937, 0.9296, 0.8513, 0.8637, 0.9478, 0.7751, 0.5446, 0.7863, 0.5322, 0.5527, 0.193, 0.6087, 0.08638, 0.7343, 0.4081, 0.7258, 0.4279, 0.6531, 0.3911, 0.6532, 0.4045, 0.5779, 0.4019, 0.578, 0.3889, 0.8022, 0.5928, 0.8022, 0.6097, 0.7278, 0.6111, 0.7277, 0.5982, 0.8024, 0.4922, 0.8024, 0.5068, 0.7277, 0.5065, 0.7277, 0.4935, 0.8023, 0.3888, 0.8023, 0.4037, 0.7277, 0.402, 0.7277, 0.389, 0.6529, 0.4943, 0.6529, 0.5085, 0.5779, 0.5064, 0.5779, 0.4934, 0.6532, 0.4045, 0.7277, 0.4065, 0.7276, 0.4273, 0.6539, 0.4254, 0.6529, 0.5085, 0.7271, 0.51, 0.727, 0.5308, 0.6537, 0.5294, 0.8024, 0.5068, 0.8762, 0.5065, 0.8763, 0.5272, 0.8033, 0.5277, 0.6529, 0.4943, 0.5779, 0.4934, 0.5823, 0.4477, 0.6539, 0.4734, 0.8022, 0.5928, 0.7277, 0.5982, 0.7311, 0.5522, 0.8027, 0.5718, 0.8023, 0.4037, 0.8761, 0.4048, 0.876, 0.4256, 0.8031, 0.4246, 0.6531, 0.3911, 0.578, 0.3889, 0.5825, 0.3433, 0.6542, 0.3703, 0.8022, 0.6097, 0.8757, 0.6076, 0.8758, 0.6284, 0.8032, 0.6306, 0.8023, 0.3888, 0.7277, 0.389, 0.7319, 0.3433, 0.8032, 0.3679, 0.8024, 0.4922, 0.7277, 0.4935, 0.7317, 0.4477, 0.8032, 0.4713, 0.8763, 0.4915, 0.8024, 0.4922, 0.8032, 0.4713, 0.8763, 0.4707, 0.7277, 0.5065, 0.8024, 0.5068, 0.8033, 0.5277, 0.7319, 0.5522, 0.8763, 0.4915, 0.8762, 0.5065, 0.8024, 0.5068, 0.8024, 0.4922, 0.876, 0.3892, 0.8023, 0.3888, 0.8032, 0.3679, 0.8761, 0.3684, 0.7277, 0.402, 0.8023, 0.4037, 0.8031, 0.4246, 0.7317, 0.4478, 0.876, 0.3892, 0.8761, 0.4048, 0.8023, 0.4037, 0.8023, 0.3888, 0.7269, 0.4958, 0.6529, 0.4943, 0.6539, 0.4734, 0.7271, 0.4751, 0.5779, 0.5064, 0.6529, 0.5085, 0.6537, 0.5294, 0.5818, 0.5522, 0.7269, 0.4958, 0.7271, 0.51, 0.6529, 0.5085, 0.6529, 0.4943, 0.7278, 0.6111, 0.8022, 0.6097, 0.8032, 0.6306, 0.7323, 0.6567, 0.8758, 0.5882, 0.8022, 0.5928, 0.8027, 0.5718, 0.8755, 0.5674, 0.8758, 0.5882, 0.8757, 0.6076, 0.8022, 0.6097, 0.8022, 0.5928, 0.7275, 0.3939, 0.6531, 0.3911, 0.6542, 0.3703, 0.7277, 0.3732, 0.5779, 0.4019, 0.6532, 0.4045, 0.6539, 0.4254, 0.5817, 0.4477, 0.7275, 0.3939, 0.7277, 0.4065, 0.6532, 0.4045, 0.6531, 0.3911, 0.4381, 0.1105, 0.4364, 0.1002, 0.438, 0.09964, 0.4396, 0.109, 0.4458, 0.1257, 0.4414, 0.1193, 0.4425, 0.117, 0.4465, 0.1228, 0.4565, 0.129, 0.451, 0.129, 0.4512, 0.1258, 0.4562, 0.1258, 0.4661, 0.1192, 0.4617, 0.1256, 0.4609, 0.1227, 0.4649, 0.1168, 0.471, 0.09976, 0.4693, 0.1103, 0.4679, 0.1088, 0.4694, 0.09926, 0.4692, 0.07824, 0.471, 0.08872, 0.4693, 0.08927, 0.4678, 0.07977, 0.4614, 0.06303, 0.4659, 0.06939, 0.4648, 0.07175, 0.4607, 0.06598, 0.4507, 0.05994, 0.4562, 0.05978, 0.456, 0.06303, 0.451, 0.06316, 0.4412, 0.07001, 0.4455, 0.06347, 0.4463, 0.06635, 0.4423, 0.07228, 0.4364, 0.0893, 0.438, 0.07891, 0.4395, 0.08035, 0.438, 0.08978, 0.4678, 0.07977, 0.4648, 0.07175, 0.4659, 0.06939, 0.4692, 0.07824, 0.4694, 0.09926, 0.4693, 0.08927, 0.471, 0.08872, 0.471, 0.09976, 0.4649, 0.1168, 0.4679, 0.1088, 0.4693, 0.1103, 0.4661, 0.1192, 0.4562, 0.1258, 0.4609, 0.1227, 0.4617, 0.1256, 0.4565, 0.129, 0.4465, 0.1228, 0.4512, 0.1258, 0.451, 0.129, 0.4458, 0.1257, 0.4396, 0.109, 0.4425, 0.117, 0.4414, 0.1193, 0.4381, 0.1105, 0.438, 0.08978, 0.438, 0.09964, 0.4364, 0.1002, 0.4364, 0.0893, 0.4607, 0.06598, 0.456, 0.06303, 0.4562, 0.05978, 0.4614, 0.06303, 0.451, 0.06316, 0.4463, 0.06635, 0.4455, 0.06347, 0.4507, 0.05994, 0.4423, 0.07228, 0.4395, 0.08035, 0.438, 0.07891, 0.4412, 0.07001, 0.4343, 0.0887, 0.4364, 0.0893, 0.4364, 0.1002, 0.4344, 0.1009, 0.7447, 0.4419, 0.7525, 0.0, 0.9664, 0.2533, 0.7719, 0.4644, 0.7719, 0.4644, 0.9664, 0.2533, 0.9664, 0.7562, 0.7789, 0.5217, 0.7789, 0.5217, 0.9664, 0.7562, 0.7497, 1.0, 0.7555, 0.5577, 0.7555, 0.5577, 0.7497, 1.0, 0.532, 0.7486, 0.7273, 0.5411, 0.7273, 0.5411, 0.532, 0.7486, 0.5347, 0.2514, 0.7234, 0.4826, 0.7234, 0.4826, 0.5347, 0.2514, 0.7525, 0.0, 0.7447, 0.4419, 0.7447, 0.4419, 0.7719, 0.4644, 0.7789, 0.5217, 0.7555, 0.5577, 0.7273, 0.5411, 0.7234, 0.4826, 0.713, 0.4798, 0.5241, 0.2444, 0.7401, 0.0, 0.7371, 0.4445, 0.7371, 0.4445, 0.7401, 0.0, 0.9607, 0.2452, 0.7661, 0.459, 0.7661, 0.459, 0.9607, 0.2452, 0.9607, 0.749, 0.771, 0.5159, 0.771, 0.5159, 0.9607, 0.749, 0.7433, 1.0, 0.7479, 0.5547, 0.7479, 0.5547, 0.7433, 1.0, 0.5242, 0.7511, 0.7191, 0.5362, 0.7191, 0.5362, 0.5242, 0.7511, 0.5241, 0.2444, 0.713, 0.4798, 0.713, 0.4798, 0.7371, 0.4445, 0.7661, 0.459, 0.771, 0.5159, 0.7479, 0.5547, 0.7191, 0.5362, 0.7479, 0.5547, 0.7433, 1.0, 0.5242, 0.7511, 0.7191, 0.5362, 0.7191, 0.5362, 0.5242, 0.7511, 0.5241, 0.2444, 0.713, 0.4798, 0.713, 0.4798, 0.5241, 0.2444, 0.7401, 0.0, 0.7371, 0.4445, 0.7371, 0.4445, 0.7401, 0.0, 0.9607, 0.2452, 0.7661, 0.459, 0.7661, 0.459, 0.9607, 0.2452, 0.9607, 0.749, 0.771, 0.5159, 0.771, 0.5159, 0.9607, 0.749, 0.7433, 1.0, 0.7479, 0.5547, 0.7479, 0.5547, 0.7191, 0.5362, 0.713, 0.4798, 0.7371, 0.4445, 0.7661, 0.459, 0.771, 0.5159, 0.7553, 0.5547, 0.7506, 1.0, 0.5316, 0.7511, 0.7265, 0.5362, 0.7265, 0.5362, 0.5316, 0.7511, 0.5315, 0.2444, 0.7204, 0.4798, 0.7204, 0.4798, 0.5315, 0.2444, 0.7475, 0.0, 0.7445, 0.4445, 0.7445, 0.4445, 0.7475, 0.0, 0.968, 0.2452, 0.7734, 0.459, 0.7734, 0.459, 0.968, 0.2452, 0.968, 0.749, 0.7784, 0.5159, 0.7784, 0.5159, 0.968, 0.749, 0.7506, 1.0, 0.7553, 0.5547, 0.7553, 0.5547, 0.7265, 0.5362, 0.7204, 0.4798, 0.7445, 0.4445, 0.7734, 0.459, 0.7784, 0.5159, 0.7711, 0.5217, 0.9585, 0.7562, 0.7419, 1.0, 0.7477, 0.5577, 0.7477, 0.5577, 0.7419, 1.0, 0.5241, 0.7486, 0.7194, 0.5411, 0.7194, 0.5411, 0.5241, 0.7486, 0.5269, 0.2514, 0.7155, 0.4826, 0.7155, 0.4826, 0.5269, 0.2514, 0.7446, 0.0, 0.7368, 0.4419, 0.7368, 0.4419, 0.7446, 0.0, 0.9585, 0.2533, 0.7641, 0.4644, 0.7641, 0.4644, 0.9585, 0.2533, 0.9585, 0.7562, 0.7711, 0.5217, 0.7711, 0.5217, 0.7477, 0.5577, 0.7194, 0.5411, 0.7155, 0.4826, 0.7368, 0.4419, 0.7641, 0.4644])
me_cube_008.materials.append(mat_wheel)
me_cube_008.use_remesh_preserve_volume = False
me_cube_008.use_remesh_preserve_attributes = False
me_cube_008.use_mirror_vertex_groups = False
me_cube_008.update()

# ---- objects
ob_wheel = bpy.data.objects.new('Wheel', me_cube_008)

# ---- transforms, parenting, visibility, modifiers, constraints
ob_wheel.location = (0.0, 0.0, 0.0)
ob_wheel.rotation_euler = (-1.571, -3.142, 3.142)
ob_wheel.lock_rotations_4d = False
ob_wheel.empty_display_type = 'ARROWS'
ob_wheel.lineart.crease_threshold = 0.0
_m = ob_wheel.modifiers.new('Auto Smooth', 'NODES')
_m.node_group = ng_auto_smooth
_gi = [s.identifier for s in ng_auto_smooth.interface.items_tree if s.item_type == 'SOCKET' and s.in_out == 'INPUT']
_m[_gi[1]] = 0.5236  # Angle

# ---- collection membership
col_collection.objects.link(ob_wheel)

# ---- scene / render settings (as saved in the file)
scene.frame_start = 1; scene.frame_end = 250; scene.frame_set(2)
scene.render.engine = 'BLENDER_EEVEE_NEXT'
scene.cycles.use_denoising = False
scene.cycles.samples = 128
scene.cycles.sampling_pattern = 'TABULATED_SOBOL'
scene.cycles.use_adaptive_sampling = False
scene.cycles.use_light_tree = False
scene.view_settings.view_transform = 'Filmic'
bpy.context.view_layer.update()

# ---- added for rendering (the .blend has no active camera and no usable light): camera, sun
cam_auto = bpy.data.cameras.new('AutoCamera')
cam_auto.lens = 50.0
cam_auto.sensor_width = 36.0
cam_auto.clip_end = 1000.0
ob_auto_camera = bpy.data.objects.new('AutoCamera', cam_auto)
scene.collection.objects.link(ob_auto_camera)
ob_auto_camera.location = (0.905552, -1.11746, 0.744789)
ob_auto_camera.rotation_euler = (1.09748, -7.21219e-08, 0.694738)
scene.camera = ob_auto_camera
light_auto_sun = bpy.data.lights.new('AutoSun', 'SUN')
light_auto_sun.energy = 3.0
light_auto_sun.angle = 0.0523599
ob_auto_sun = bpy.data.objects.new('AutoSun', light_auto_sun)
scene.collection.objects.link(ob_auto_sun)
ob_auto_sun.rotation_euler = (0.872665, 0.174533, 0.523599)
bpy.context.view_layer.update()
